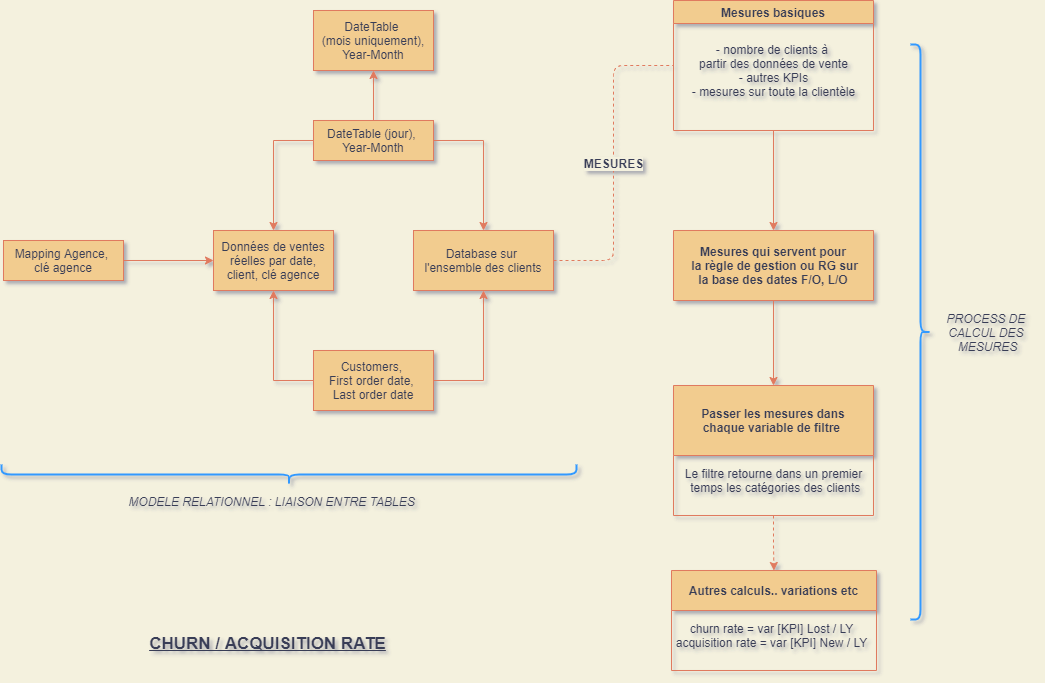

The diagram above was exported from draw.io. Its source (the exported page's mxGraphModel, read from the mxfile embedded in the PNG):
<mxGraphModel dx="1483" dy="856" grid="0" gridSize="10" guides="1" tooltips="1" connect="1" arrows="1" fold="1" page="1" pageScale="1" pageWidth="1100" pageHeight="850" background="#F4F1DE" math="0" shadow="1">
  <root>
    <mxCell id="jNM7IKhTU1ZXq0Jx5hTz-0" />
    <mxCell id="jNM7IKhTU1ZXq0Jx5hTz-1" parent="jNM7IKhTU1ZXq0Jx5hTz-0" />
    <mxCell id="v3ORLob60uBpso-0PInB-6" style="edgeStyle=orthogonalEdgeStyle;rounded=0;orthogonalLoop=1;jettySize=auto;html=1;exitX=1;exitY=0.5;exitDx=0;exitDy=0;strokeColor=#E07A5F;fontColor=#393C56;labelBackgroundColor=#F4F1DE;" parent="jNM7IKhTU1ZXq0Jx5hTz-1" source="v3ORLob60uBpso-0PInB-0" target="v3ORLob60uBpso-0PInB-1" edge="1">
      <mxGeometry relative="1" as="geometry" />
    </mxCell>
    <mxCell id="v3ORLob60uBpso-0PInB-0" value="Mapping Agence, &lt;br&gt;clé agence" style="rounded=0;whiteSpace=wrap;html=1;fillColor=#F2CC8F;strokeColor=#E07A5F;fontColor=#393C56;" parent="jNM7IKhTU1ZXq0Jx5hTz-1" vertex="1">
      <mxGeometry x="50" y="280" width="120" height="40" as="geometry" />
    </mxCell>
    <mxCell id="v3ORLob60uBpso-0PInB-1" value="Données de ventes réelles par date, client, clé agence" style="rounded=0;whiteSpace=wrap;html=1;fillColor=#F2CC8F;strokeColor=#E07A5F;fontColor=#393C56;" parent="jNM7IKhTU1ZXq0Jx5hTz-1" vertex="1">
      <mxGeometry x="260" y="270" width="120" height="60" as="geometry" />
    </mxCell>
    <mxCell id="v3ORLob60uBpso-0PInB-7" style="edgeStyle=orthogonalEdgeStyle;rounded=0;orthogonalLoop=1;jettySize=auto;html=1;exitX=0;exitY=0.5;exitDx=0;exitDy=0;strokeColor=#E07A5F;fontColor=#393C56;labelBackgroundColor=#F4F1DE;" parent="jNM7IKhTU1ZXq0Jx5hTz-1" source="v3ORLob60uBpso-0PInB-2" target="v3ORLob60uBpso-0PInB-1" edge="1">
      <mxGeometry relative="1" as="geometry" />
    </mxCell>
    <mxCell id="v3ORLob60uBpso-0PInB-9" style="edgeStyle=orthogonalEdgeStyle;rounded=0;orthogonalLoop=1;jettySize=auto;html=1;exitX=1;exitY=0.5;exitDx=0;exitDy=0;entryX=0.5;entryY=0;entryDx=0;entryDy=0;strokeColor=#E07A5F;fontColor=#393C56;labelBackgroundColor=#F4F1DE;" parent="jNM7IKhTU1ZXq0Jx5hTz-1" source="v3ORLob60uBpso-0PInB-2" target="v3ORLob60uBpso-0PInB-4" edge="1">
      <mxGeometry relative="1" as="geometry" />
    </mxCell>
    <mxCell id="v3ORLob60uBpso-0PInB-11" style="edgeStyle=orthogonalEdgeStyle;rounded=0;orthogonalLoop=1;jettySize=auto;html=1;exitX=0.5;exitY=0;exitDx=0;exitDy=0;strokeColor=#E07A5F;fontColor=#393C56;labelBackgroundColor=#F4F1DE;" parent="jNM7IKhTU1ZXq0Jx5hTz-1" source="v3ORLob60uBpso-0PInB-2" target="v3ORLob60uBpso-0PInB-5" edge="1">
      <mxGeometry relative="1" as="geometry" />
    </mxCell>
    <mxCell id="v3ORLob60uBpso-0PInB-2" value="DateTable (jour),&amp;nbsp;&lt;br&gt;Year-Month" style="rounded=0;whiteSpace=wrap;html=1;fillColor=#F2CC8F;strokeColor=#E07A5F;fontColor=#393C56;" parent="jNM7IKhTU1ZXq0Jx5hTz-1" vertex="1">
      <mxGeometry x="360" y="160" width="120" height="40" as="geometry" />
    </mxCell>
    <mxCell id="v3ORLob60uBpso-0PInB-8" style="edgeStyle=orthogonalEdgeStyle;rounded=0;orthogonalLoop=1;jettySize=auto;html=1;exitX=0;exitY=0.5;exitDx=0;exitDy=0;entryX=0.5;entryY=1;entryDx=0;entryDy=0;strokeColor=#E07A5F;fontColor=#393C56;labelBackgroundColor=#F4F1DE;" parent="jNM7IKhTU1ZXq0Jx5hTz-1" source="v3ORLob60uBpso-0PInB-3" target="v3ORLob60uBpso-0PInB-1" edge="1">
      <mxGeometry relative="1" as="geometry" />
    </mxCell>
    <mxCell id="v3ORLob60uBpso-0PInB-10" style="edgeStyle=orthogonalEdgeStyle;rounded=0;orthogonalLoop=1;jettySize=auto;html=1;exitX=1;exitY=0.5;exitDx=0;exitDy=0;entryX=0.5;entryY=1;entryDx=0;entryDy=0;strokeColor=#E07A5F;fontColor=#393C56;labelBackgroundColor=#F4F1DE;" parent="jNM7IKhTU1ZXq0Jx5hTz-1" source="v3ORLob60uBpso-0PInB-3" target="v3ORLob60uBpso-0PInB-4" edge="1">
      <mxGeometry relative="1" as="geometry" />
    </mxCell>
    <mxCell id="v3ORLob60uBpso-0PInB-3" value="Customers, &lt;br&gt;First order date, &lt;br&gt;Last order date" style="rounded=0;whiteSpace=wrap;html=1;fillColor=#F2CC8F;strokeColor=#E07A5F;fontColor=#393C56;" parent="jNM7IKhTU1ZXq0Jx5hTz-1" vertex="1">
      <mxGeometry x="360" y="390" width="120" height="60" as="geometry" />
    </mxCell>
    <mxCell id="v3ORLob60uBpso-0PInB-12" value="&lt;b&gt;&lt;font style=&quot;font-size: 12px&quot;&gt;MESURES&lt;/font&gt;&lt;/b&gt;" style="edgeStyle=orthogonalEdgeStyle;rounded=1;orthogonalLoop=1;jettySize=auto;html=1;exitX=1;exitY=0.5;exitDx=0;exitDy=0;entryX=0;entryY=0.5;entryDx=0;entryDy=0;strokeColor=#E07A5F;fontColor=#393C56;labelBackgroundColor=#F4F1DE;dashed=1;endArrow=none;endFill=0;" parent="jNM7IKhTU1ZXq0Jx5hTz-1" source="v3ORLob60uBpso-0PInB-4" target="v3ORLob60uBpso-0PInB-15" edge="1">
      <mxGeometry relative="1" as="geometry">
        <mxPoint x="700" y="300" as="targetPoint" />
      </mxGeometry>
    </mxCell>
    <mxCell id="v3ORLob60uBpso-0PInB-4" value="Database sur &lt;br&gt;l'ensemble des clients" style="rounded=0;whiteSpace=wrap;html=1;fillColor=#F2CC8F;strokeColor=#E07A5F;fontColor=#393C56;" parent="jNM7IKhTU1ZXq0Jx5hTz-1" vertex="1">
      <mxGeometry x="460" y="270" width="140" height="60" as="geometry" />
    </mxCell>
    <mxCell id="v3ORLob60uBpso-0PInB-5" value="DateTable &lt;br&gt;(mois uniquement), Year-Month" style="rounded=0;whiteSpace=wrap;html=1;fillColor=#F2CC8F;strokeColor=#E07A5F;fontColor=#393C56;" parent="jNM7IKhTU1ZXq0Jx5hTz-1" vertex="1">
      <mxGeometry x="360" y="50" width="120" height="60" as="geometry" />
    </mxCell>
    <mxCell id="v3ORLob60uBpso-0PInB-19" style="edgeStyle=orthogonalEdgeStyle;rounded=0;orthogonalLoop=1;jettySize=auto;html=1;exitX=0.5;exitY=1;exitDx=0;exitDy=0;strokeColor=#E07A5F;fontColor=#393C56;labelBackgroundColor=#F4F1DE;" parent="jNM7IKhTU1ZXq0Jx5hTz-1" source="v3ORLob60uBpso-0PInB-15" target="v3ORLob60uBpso-0PInB-17" edge="1">
      <mxGeometry relative="1" as="geometry" />
    </mxCell>
    <mxCell id="v3ORLob60uBpso-0PInB-15" value="Mesures basiques" style="swimlane;fillColor=#F2CC8F;strokeColor=#E07A5F;fontColor=#393C56;" parent="jNM7IKhTU1ZXq0Jx5hTz-1" vertex="1">
      <mxGeometry x="720" y="40" width="200" height="130" as="geometry" />
    </mxCell>
    <mxCell id="v3ORLob60uBpso-0PInB-16" value="- nombre de clients à &lt;br&gt;partir des données de vente&lt;br&gt;- autres KPIs&lt;br&gt;- mesures sur toute la clientèle" style="text;html=1;align=center;verticalAlign=middle;resizable=0;points=[];autosize=1;strokeColor=none;fillColor=none;fontColor=#393C56;" parent="v3ORLob60uBpso-0PInB-15" vertex="1">
      <mxGeometry x="10" y="40" width="180" height="60" as="geometry" />
    </mxCell>
    <mxCell id="v3ORLob60uBpso-0PInB-21" style="edgeStyle=orthogonalEdgeStyle;rounded=0;orthogonalLoop=1;jettySize=auto;html=1;exitX=0.5;exitY=1;exitDx=0;exitDy=0;entryX=0.5;entryY=0;entryDx=0;entryDy=0;strokeColor=#E07A5F;fontColor=#393C56;labelBackgroundColor=#F4F1DE;" parent="jNM7IKhTU1ZXq0Jx5hTz-1" source="v3ORLob60uBpso-0PInB-17" target="v3ORLob60uBpso-0PInB-20" edge="1">
      <mxGeometry relative="1" as="geometry" />
    </mxCell>
    <mxCell id="v3ORLob60uBpso-0PInB-17" value="Mesures qui servent pour&#10; la règle de gestion ou RG sur &#10;la base des dates F/O, L/O" style="swimlane;startSize=70;fillColor=#F2CC8F;strokeColor=#E07A5F;fontColor=#393C56;" parent="jNM7IKhTU1ZXq0Jx5hTz-1" vertex="1" collapsed="1">
      <mxGeometry x="720" y="270" width="200" height="70" as="geometry">
        <mxRectangle x="720" y="270" width="200" height="130" as="alternateBounds" />
      </mxGeometry>
    </mxCell>
    <mxCell id="v3ORLob60uBpso-0PInB-26" style="edgeStyle=orthogonalEdgeStyle;rounded=0;orthogonalLoop=1;jettySize=auto;html=1;exitX=0.5;exitY=1;exitDx=0;exitDy=0;dashed=1;strokeColor=#E07A5F;fontColor=#393C56;labelBackgroundColor=#F4F1DE;" parent="jNM7IKhTU1ZXq0Jx5hTz-1" source="v3ORLob60uBpso-0PInB-20" target="v3ORLob60uBpso-0PInB-25" edge="1">
      <mxGeometry relative="1" as="geometry" />
    </mxCell>
    <mxCell id="v3ORLob60uBpso-0PInB-20" value="Passer les mesures dans &#10;chaque variable de filtre " style="swimlane;startSize=70;fillColor=#F2CC8F;strokeColor=#E07A5F;fontColor=#393C56;" parent="jNM7IKhTU1ZXq0Jx5hTz-1" vertex="1">
      <mxGeometry x="720" y="425" width="200" height="130" as="geometry">
        <mxRectangle x="720" y="425" width="200" height="70" as="alternateBounds" />
      </mxGeometry>
    </mxCell>
    <mxCell id="v3ORLob60uBpso-0PInB-24" value="Le filtre retourne dans un premier&lt;br&gt;&amp;nbsp;temps les catégories des clients" style="text;html=1;align=center;verticalAlign=middle;resizable=0;points=[];autosize=1;strokeColor=none;fillColor=none;fontColor=#393C56;" parent="v3ORLob60uBpso-0PInB-20" vertex="1">
      <mxGeometry x="5" y="80" width="190" height="30" as="geometry" />
    </mxCell>
    <mxCell id="v3ORLob60uBpso-0PInB-25" value="Autres calculs.. variations etc" style="swimlane;startSize=40;fillColor=#F2CC8F;strokeColor=#E07A5F;fontColor=#393C56;" parent="jNM7IKhTU1ZXq0Jx5hTz-1" vertex="1">
      <mxGeometry x="718" y="610" width="205" height="100" as="geometry">
        <mxRectangle x="720" y="610" width="200" height="70" as="alternateBounds" />
      </mxGeometry>
    </mxCell>
    <mxCell id="v3ORLob60uBpso-0PInB-27" value="churn rate = var [KPI] Lost / LY&lt;br&gt;acquisition rate = var [KPI] New / LY" style="text;html=1;align=center;verticalAlign=middle;resizable=0;points=[];autosize=1;strokeColor=none;fillColor=none;fontColor=#393C56;" parent="v3ORLob60uBpso-0PInB-25" vertex="1">
      <mxGeometry x="-5" y="50" width="210" height="30" as="geometry" />
    </mxCell>
    <mxCell id="v3ORLob60uBpso-0PInB-28" value="&lt;b&gt;&lt;font style=&quot;font-size: 17px&quot;&gt;CHURN / ACQUISITION RATE&lt;/font&gt;&lt;/b&gt;" style="text;html=1;align=center;verticalAlign=middle;resizable=0;points=[];autosize=1;strokeColor=none;fillColor=none;fontColor=#393C56;fontStyle=4" parent="jNM7IKhTU1ZXq0Jx5hTz-1" vertex="1">
      <mxGeometry x="191" y="674" width="246" height="18" as="geometry" />
    </mxCell>
    <mxCell id="v3ORLob60uBpso-0PInB-29" value="" style="shape=curlyBracket;whiteSpace=wrap;html=1;rounded=1;flipH=1;sketch=0;fontColor=#393C56;strokeColor=#3399FF;fillColor=#3399FF;direction=north;size=0.5;strokeWidth=2;shadow=0;" parent="jNM7IKhTU1ZXq0Jx5hTz-1" vertex="1">
      <mxGeometry x="48" y="504" width="575" height="20" as="geometry" />
    </mxCell>
    <mxCell id="v3ORLob60uBpso-0PInB-30" value="" style="shape=curlyBracket;whiteSpace=wrap;html=1;rounded=1;flipH=1;sketch=0;fontColor=#393C56;strokeColor=#3399FF;fillColor=#3399FF;direction=east;size=0.5;strokeWidth=2;" parent="jNM7IKhTU1ZXq0Jx5hTz-1" vertex="1">
      <mxGeometry x="957" y="84" width="20" height="575" as="geometry" />
    </mxCell>
    <mxCell id="v3ORLob60uBpso-0PInB-31" value="&lt;i&gt;MODELE RELATIONNEL : LIAISON ENTRE TABLES&lt;/i&gt;" style="text;html=1;align=center;verticalAlign=middle;resizable=0;points=[];autosize=1;strokeColor=none;fillColor=none;fontColor=#393C56;" parent="jNM7IKhTU1ZXq0Jx5hTz-1" vertex="1">
      <mxGeometry x="170" y="532" width="296" height="18" as="geometry" />
    </mxCell>
    <mxCell id="v3ORLob60uBpso-0PInB-32" value="&lt;i&gt;PROCESS DE&amp;nbsp;&lt;br&gt;CALCUL DES&amp;nbsp;&lt;br&gt;MESURES&lt;br&gt;&lt;/i&gt;" style="text;html=1;align=center;verticalAlign=middle;resizable=0;points=[];autosize=1;strokeColor=none;fillColor=none;fontColor=#393C56;" parent="jNM7IKhTU1ZXq0Jx5hTz-1" vertex="1">
      <mxGeometry x="988" y="349" width="92" height="45" as="geometry" />
    </mxCell>
  </root>
</mxGraphModel>